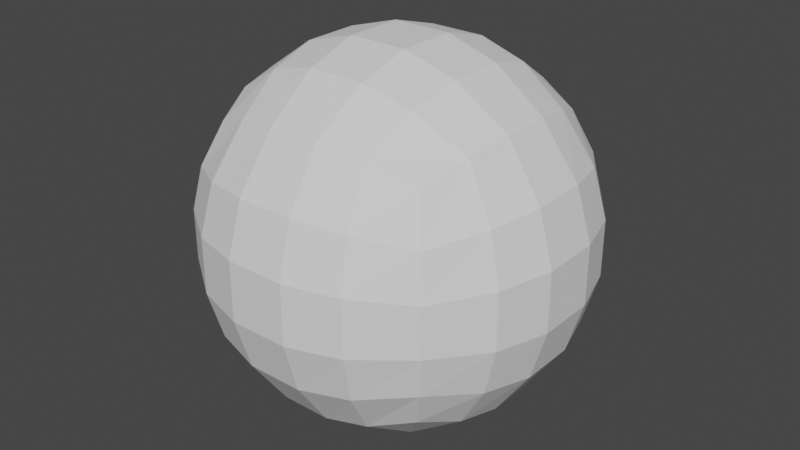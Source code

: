 # Source: untitled.blend  (saved by Blender 3.4.6; exported with 4.5.12 LTS)
import bpy
from mathutils import Matrix  # noqa: F401  (used for matrix-valued properties, if any)

bpy.ops.wm.read_factory_settings(use_empty=True)
scene = bpy.context.scene
scene.name = 'Scene'

# ---- collections
col_collection = bpy.data.collections.new('Collection'); scene.collection.children.link(col_collection)

# ---- world
world_world = bpy.data.worlds.new('World'); scene.world = world_world
world_world.use_nodes = True; world_world.node_tree.nodes.clear()
_N = world_world.node_tree.nodes; _L = world_world.node_tree.links
n0 = _N.new('ShaderNodeOutputWorld'); n0.name = 'World Output'; n0.location = (300, 300)
n1 = _N.new('ShaderNodeBackground'); n1.name = 'Background'; n1.location = (10, 300)
n1.inputs[0].default_value = (0.05088, 0.05088, 0.05088, 1.0)
_L.new(n1.outputs[0], n0.inputs[0])
n0.is_active_output = True
world_world.color = (0.05088, 0.05088, 0.05088)
world_world.use_sun_shadow = False
world_world.sun_shadow_jitter_overblur = 0.0

# ---- meshes
me_roundcube = bpy.data.meshes.new('Roundcube')
me_roundcube.from_pydata([(0.5973, 0.5973, -0.5973), (0.3663, 0.6833, -0.6833), (0.1354, 0.7223, -0.7223), (-0.1354, 0.7223, -0.7223), (-0.3663, 0.6833, -0.6833), (0.6833, 0.6833, -0.3663), (0.4179, 0.8465, -0.4179), (0.1526, 0.917, -0.4414), (-0.1526, 0.917, -0.4414), (-0.4179, 0.8465, -0.4179), (0.7223, 0.7223, -0.1354), (0.4414, 0.917, -0.1526), (0.1604, 1.0, -0.1604), (-0.1604, 1.0, -0.1604), (-0.4414, 0.917, -0.1526), (0.7223, 0.7223, 0.1354), (0.4414, 0.917, 0.1526), (0.1604, 1.0, 0.1604), (-0.1604, 1.0, 0.1604), (-0.4414, 0.917, 0.1526), (0.6833, 0.6833, 0.3663), (0.4179, 0.8465, 0.4179), (0.1526, 0.917, 0.4414), (-0.1526, 0.917, 0.4414), (-0.4179, 0.8465, 0.4179), (-0.5973, 0.5973, -0.5973), (-0.6833, 0.3663, -0.6833), (-0.7223, 0.1354, -0.7223), (-0.7223, -0.1354, -0.7223), (-0.6833, -0.3663, -0.6833), (-0.6833, 0.6833, -0.3663), (-0.8465, 0.4179, -0.4179), (-0.917, 0.1526, -0.4414), (-0.917, -0.1526, -0.4414), (-0.8465, -0.4179, -0.4179), (-0.7223, 0.7223, -0.1354), (-0.917, 0.4414, -0.1526), (-1.0, 0.1604, -0.1604), (-1.0, -0.1604, -0.1604), (-0.917, -0.4414, -0.1526), (-0.7223, 0.7223, 0.1354), (-0.917, 0.4414, 0.1526), (-1.0, 0.1604, 0.1604), (-1.0, -0.1604, 0.1604), (-0.917, -0.4414, 0.1526), (-0.6833, 0.6833, 0.3663), (-0.8465, 0.4179, 0.4179), (-0.917, 0.1526, 0.4414), (-0.917, -0.1526, 0.4414), (-0.8465, -0.4179, 0.4179), (-0.5973, -0.5973, -0.5973), (-0.3663, -0.6833, -0.6833), (-0.1354, -0.7223, -0.7223), (0.1354, -0.7223, -0.7223), (0.3663, -0.6833, -0.6833), (-0.6833, -0.6833, -0.3663), (-0.4179, -0.8465, -0.4179), (-0.1526, -0.917, -0.4414), (0.1526, -0.917, -0.4414), (0.4179, -0.8465, -0.4179), (-0.7223, -0.7223, -0.1354), (-0.4414, -0.917, -0.1526), (-0.1604, -1.0, -0.1604), (0.1604, -1.0, -0.1604), (0.4414, -0.917, -0.1526), (-0.7223, -0.7223, 0.1354), (-0.4414, -0.917, 0.1526), (-0.1604, -1.0, 0.1604), (0.1604, -1.0, 0.1604), (0.4414, -0.917, 0.1526), (-0.6833, -0.6833, 0.3663), (-0.4179, -0.8465, 0.4179), (-0.1526, -0.917, 0.4414), (0.1526, -0.917, 0.4414), (0.4179, -0.8465, 0.4179), (0.5973, -0.5973, -0.5973), (0.6833, -0.3663, -0.6833), (0.7223, -0.1354, -0.7223), (0.7223, 0.1354, -0.7223), (0.6833, 0.3663, -0.6833), (0.6833, -0.6833, -0.3663), (0.8465, -0.4179, -0.4179), (0.917, -0.1526, -0.4414), (0.917, 0.1526, -0.4414), (0.8465, 0.4179, -0.4179), (0.7223, -0.7223, -0.1354), (0.917, -0.4414, -0.1526), (1.0, -0.1604, -0.1604), (1.0, 0.1604, -0.1604), (0.917, 0.4414, -0.1526), (0.7223, -0.7223, 0.1354), (0.917, -0.4414, 0.1526), (1.0, -0.1604, 0.1604), (1.0, 0.1604, 0.1604), (0.917, 0.4414, 0.1526), (0.6833, -0.6833, 0.3663), (0.8465, -0.4179, 0.4179), (0.917, -0.1526, 0.4414), (0.917, 0.1526, 0.4414), (0.8465, 0.4179, 0.4179), (0.4179, -0.4179, -0.8465), (0.1526, -0.4414, -0.917), (-0.1526, -0.4414, -0.917), (-0.4179, -0.4179, -0.8465), (0.4414, -0.1526, -0.917), (0.1604, -0.1604, -1.0), (-0.1604, -0.1604, -1.0), (-0.4414, -0.1526, -0.917), (0.4414, 0.1526, -0.917), (0.1604, 0.1604, -1.0), (-0.1604, 0.1604, -1.0), (-0.4414, 0.1526, -0.917), (0.4179, 0.4179, -0.8465), (0.1526, 0.4414, -0.917), (-0.1526, 0.4414, -0.917), (-0.4179, 0.4179, -0.8465), (0.5973, 0.5973, 0.5973), (0.3663, 0.6833, 0.6833), (0.1354, 0.7223, 0.7223), (-0.1354, 0.7223, 0.7223), (-0.3663, 0.6833, 0.6833), (-0.5973, 0.5973, 0.5973), (0.6833, 0.3663, 0.6833), (0.4179, 0.4179, 0.8465), (0.1526, 0.4414, 0.917), (-0.1526, 0.4414, 0.917), (-0.4179, 0.4179, 0.8465), (-0.6833, 0.3663, 0.6833), (0.7223, 0.1354, 0.7223), (0.4414, 0.1526, 0.917), (0.1604, 0.1604, 1.0), (-0.1604, 0.1604, 1.0), (-0.4414, 0.1526, 0.917), (-0.7223, 0.1354, 0.7223), (0.7223, -0.1354, 0.7223), (0.4414, -0.1526, 0.917), (0.1604, -0.1604, 1.0), (-0.1604, -0.1604, 1.0), (-0.4414, -0.1526, 0.917), (-0.7223, -0.1354, 0.7223), (0.6833, -0.3663, 0.6833), (0.4179, -0.4179, 0.8465), (0.1526, -0.4414, 0.917), (-0.1526, -0.4414, 0.917), (-0.4179, -0.4179, 0.8465), (-0.6833, -0.3663, 0.6833), (0.5973, -0.5973, 0.5973), (0.3663, -0.6833, 0.6833), (0.1354, -0.7223, 0.7223), (-0.1354, -0.7223, 0.7223), (-0.3663, -0.6833, 0.6833), (-0.5973, -0.5973, 0.5973)], [], [(0, 1, 6, 5), (1, 2, 7, 6), (2, 3, 8, 7), (3, 4, 9, 8), (4, 25, 30, 9), (5, 6, 11, 10), (6, 7, 12, 11), (7, 8, 13, 12), (8, 9, 14, 13), (9, 30, 35, 14), (10, 11, 16, 15), (11, 12, 17, 16), (12, 13, 18, 17), (13, 14, 19, 18), (14, 35, 40, 19), (15, 16, 21, 20), (16, 17, 22, 21), (17, 18, 23, 22), (18, 19, 24, 23), (19, 40, 45, 24), (20, 21, 117, 116), (21, 22, 118, 117), (22, 23, 119, 118), (23, 24, 120, 119), (24, 45, 121, 120), (25, 26, 31, 30), (26, 27, 32, 31), (27, 28, 33, 32), (28, 29, 34, 33), (29, 50, 55, 34), (30, 31, 36, 35), (31, 32, 37, 36), (32, 33, 38, 37), (33, 34, 39, 38), (34, 55, 60, 39), (35, 36, 41, 40), (36, 37, 42, 41), (37, 38, 43, 42), (38, 39, 44, 43), (39, 60, 65, 44), (40, 41, 46, 45), (41, 42, 47, 46), (42, 43, 48, 47), (43, 44, 49, 48), (44, 65, 70, 49), (45, 46, 127, 121), (46, 47, 133, 127), (47, 48, 139, 133), (48, 49, 145, 139), (49, 70, 151, 145), (50, 51, 56, 55), (51, 52, 57, 56), (52, 53, 58, 57), (53, 54, 59, 58), (54, 75, 80, 59), (55, 56, 61, 60), (56, 57, 62, 61), (57, 58, 63, 62), (58, 59, 64, 63), (59, 80, 85, 64), (60, 61, 66, 65), (61, 62, 67, 66), (62, 63, 68, 67), (63, 64, 69, 68), (64, 85, 90, 69), (65, 66, 71, 70), (66, 67, 72, 71), (67, 68, 73, 72), (68, 69, 74, 73), (69, 90, 95, 74), (70, 71, 150, 151), (71, 72, 149, 150), (72, 73, 148, 149), (73, 74, 147, 148), (74, 95, 146, 147), (75, 76, 81, 80), (76, 77, 82, 81), (77, 78, 83, 82), (78, 79, 84, 83), (79, 0, 5, 84), (80, 81, 86, 85), (81, 82, 87, 86), (82, 83, 88, 87), (83, 84, 89, 88), (84, 5, 10, 89), (85, 86, 91, 90), (86, 87, 92, 91), (87, 88, 93, 92), (88, 89, 94, 93), (89, 10, 15, 94), (90, 91, 96, 95), (91, 92, 97, 96), (92, 93, 98, 97), (93, 94, 99, 98), (94, 15, 20, 99), (95, 96, 140, 146), (96, 97, 134, 140), (97, 98, 128, 134), (98, 99, 122, 128), (99, 20, 116, 122), (75, 54, 100, 76), (54, 53, 101, 100), (53, 52, 102, 101), (52, 51, 103, 102), (51, 50, 29, 103), (76, 100, 104, 77), (100, 101, 105, 104), (101, 102, 106, 105), (102, 103, 107, 106), (103, 29, 28, 107), (77, 104, 108, 78), (104, 105, 109, 108), (105, 106, 110, 109), (106, 107, 111, 110), (107, 28, 27, 111), (78, 108, 112, 79), (108, 109, 113, 112), (109, 110, 114, 113), (110, 111, 115, 114), (111, 27, 26, 115), (79, 112, 1, 0), (112, 113, 2, 1), (113, 114, 3, 2), (114, 115, 4, 3), (115, 26, 25, 4), (116, 117, 123, 122), (117, 118, 124, 123), (118, 119, 125, 124), (119, 120, 126, 125), (120, 121, 127, 126), (122, 123, 129, 128), (123, 124, 130, 129), (124, 125, 131, 130), (125, 126, 132, 131), (126, 127, 133, 132), (128, 129, 135, 134), (129, 130, 136, 135), (130, 131, 137, 136), (131, 132, 138, 137), (132, 133, 139, 138), (134, 135, 141, 140), (135, 136, 142, 141), (136, 137, 143, 142), (137, 138, 144, 143), (138, 139, 145, 144), (140, 141, 147, 146), (141, 142, 148, 147), (142, 143, 149, 148), (143, 144, 150, 149), (144, 145, 151, 150)])
me_roundcube.update()

# ---- objects
ob_roundcube = bpy.data.objects.new('Roundcube', me_roundcube)

# ---- transforms, parenting, visibility, modifiers, constraints
ob_roundcube.location = (0.0, 0.0, 0.0)

# ---- collection membership
col_collection.objects.link(ob_roundcube)

# ---- scene / render settings (as saved in the file)
scene.frame_start = 1; scene.frame_end = 250; scene.frame_set(1)
scene.render.engine = 'BLENDER_EEVEE_NEXT'
scene.cycles.sampling_pattern = 'TABULATED_SOBOL'
scene.cycles.use_light_tree = False
scene.view_settings.view_transform = 'Filmic'
bpy.context.view_layer.update()

# ---- added for rendering (the .blend has no active camera and no usable light): camera, sun
cam_auto = bpy.data.cameras.new('AutoCamera')
cam_auto.lens = 50.0
cam_auto.sensor_width = 36.0
cam_auto.clip_end = 1000.0
ob_auto_camera = bpy.data.objects.new('AutoCamera', cam_auto)
scene.collection.objects.link(ob_auto_camera)
ob_auto_camera.location = (3.20507, -3.84609, 2.56406)
ob_auto_camera.rotation_euler = (1.09748, -7.21219e-08, 0.694738)
scene.camera = ob_auto_camera
light_auto_sun = bpy.data.lights.new('AutoSun', 'SUN')
light_auto_sun.energy = 3.0
light_auto_sun.angle = 0.0523599
ob_auto_sun = bpy.data.objects.new('AutoSun', light_auto_sun)
scene.collection.objects.link(ob_auto_sun)
ob_auto_sun.rotation_euler = (0.872665, 0.174533, 0.523599)
bpy.context.view_layer.update()
